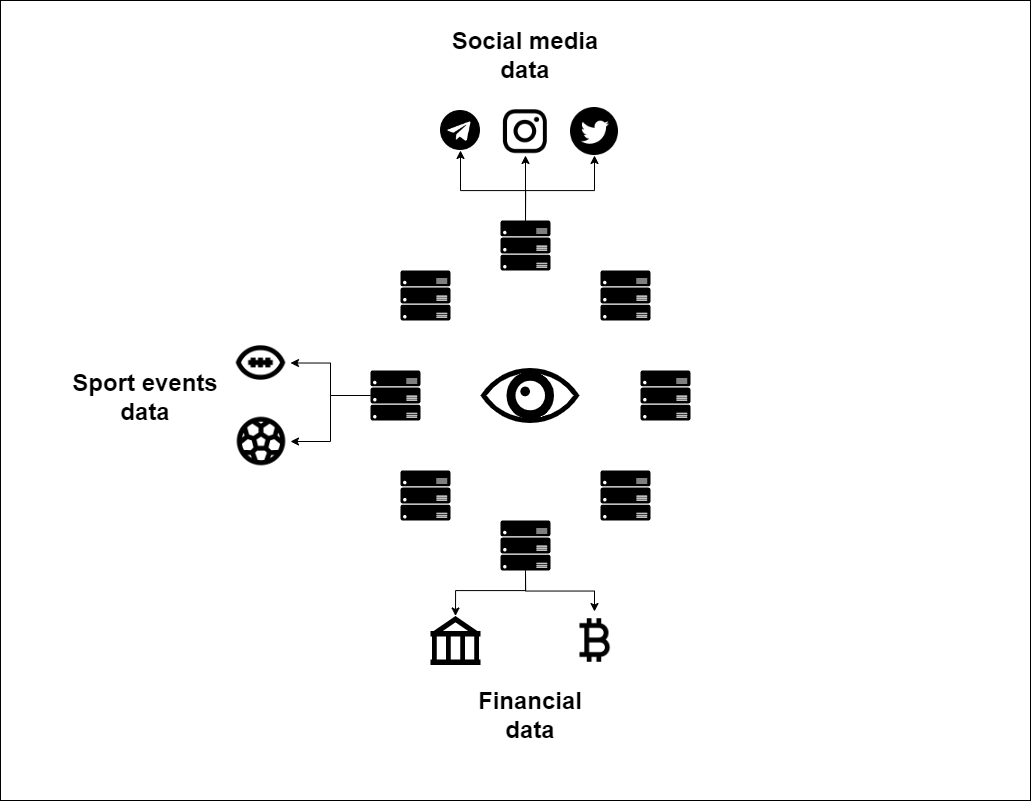

The diagram above was exported from draw.io. Its source (the exported page's mxGraphModel, read from the mxfile embedded in the PNG):
<mxGraphModel dx="2424" dy="2047" grid="1" gridSize="10" guides="1" tooltips="1" connect="1" arrows="1" fold="1" page="1" pageScale="1" pageWidth="827" pageHeight="1169" math="0" shadow="0">
  <root>
    <mxCell id="0" />
    <mxCell id="1" parent="0" />
    <mxCell id="4WBxTAtxPKznOMKVQouM-2" value="" style="sketch=0;aspect=fixed;pointerEvents=1;shadow=0;dashed=0;html=1;strokeColor=none;labelPosition=center;verticalLabelPosition=bottom;verticalAlign=top;align=center;fillColor=#000000;shape=mxgraph.azure.server_rack" vertex="1" parent="1">
      <mxGeometry x="30" y="60" width="50" height="50" as="geometry" />
    </mxCell>
    <mxCell id="4WBxTAtxPKznOMKVQouM-3" value="" style="sketch=0;aspect=fixed;pointerEvents=1;shadow=0;dashed=0;html=1;strokeColor=none;labelPosition=center;verticalLabelPosition=bottom;verticalAlign=top;align=center;fillColor=#000000;shape=mxgraph.azure.server_rack" vertex="1" parent="1">
      <mxGeometry x="60" y="160" width="50" height="50" as="geometry" />
    </mxCell>
    <mxCell id="4WBxTAtxPKznOMKVQouM-28" style="edgeStyle=orthogonalEdgeStyle;rounded=0;orthogonalLoop=1;jettySize=auto;html=1;exitX=0.5;exitY=1;exitDx=0;exitDy=0;exitPerimeter=0;entryX=0.5;entryY=0;entryDx=0;entryDy=0;entryPerimeter=0;fontSize=24;" edge="1" parent="1" source="4WBxTAtxPKznOMKVQouM-4" target="4WBxTAtxPKznOMKVQouM-26">
      <mxGeometry relative="1" as="geometry">
        <Array as="points">
          <mxPoint x="185" y="280" />
          <mxPoint x="115" y="280" />
        </Array>
      </mxGeometry>
    </mxCell>
    <mxCell id="4WBxTAtxPKznOMKVQouM-29" style="edgeStyle=orthogonalEdgeStyle;rounded=0;orthogonalLoop=1;jettySize=auto;html=1;exitX=0.5;exitY=1;exitDx=0;exitDy=0;exitPerimeter=0;entryX=0.5;entryY=0;entryDx=0;entryDy=0;fontSize=24;" edge="1" parent="1" source="4WBxTAtxPKznOMKVQouM-4" target="4WBxTAtxPKznOMKVQouM-27">
      <mxGeometry relative="1" as="geometry" />
    </mxCell>
    <mxCell id="4WBxTAtxPKznOMKVQouM-4" value="" style="sketch=0;aspect=fixed;pointerEvents=1;shadow=0;dashed=0;html=1;strokeColor=none;labelPosition=center;verticalLabelPosition=bottom;verticalAlign=top;align=center;fillColor=#000000;shape=mxgraph.azure.server_rack" vertex="1" parent="1">
      <mxGeometry x="160" y="210" width="50" height="50" as="geometry" />
    </mxCell>
    <mxCell id="4WBxTAtxPKznOMKVQouM-5" value="" style="sketch=0;aspect=fixed;pointerEvents=1;shadow=0;dashed=0;html=1;strokeColor=none;labelPosition=center;verticalLabelPosition=bottom;verticalAlign=top;align=center;fillColor=#000000;shape=mxgraph.azure.server_rack" vertex="1" parent="1">
      <mxGeometry x="260" y="160" width="50" height="50" as="geometry" />
    </mxCell>
    <mxCell id="4WBxTAtxPKznOMKVQouM-6" value="" style="sketch=0;aspect=fixed;pointerEvents=1;shadow=0;dashed=0;html=1;strokeColor=none;labelPosition=center;verticalLabelPosition=bottom;verticalAlign=top;align=center;fillColor=#000000;shape=mxgraph.azure.server_rack" vertex="1" parent="1">
      <mxGeometry x="300" y="60" width="50" height="50" as="geometry" />
    </mxCell>
    <mxCell id="4WBxTAtxPKznOMKVQouM-23" style="edgeStyle=orthogonalEdgeStyle;rounded=0;orthogonalLoop=1;jettySize=auto;html=1;exitX=0;exitY=0.5;exitDx=0;exitDy=0;exitPerimeter=0;entryX=1;entryY=0.5;entryDx=0;entryDy=0;fontSize=24;" edge="1" parent="1" source="4WBxTAtxPKznOMKVQouM-2" target="4WBxTAtxPKznOMKVQouM-20">
      <mxGeometry relative="1" as="geometry" />
    </mxCell>
    <mxCell id="4WBxTAtxPKznOMKVQouM-24" style="edgeStyle=orthogonalEdgeStyle;rounded=0;orthogonalLoop=1;jettySize=auto;html=1;exitX=0;exitY=0.5;exitDx=0;exitDy=0;exitPerimeter=0;fontSize=24;" edge="1" parent="1" source="4WBxTAtxPKznOMKVQouM-2" target="4WBxTAtxPKznOMKVQouM-22">
      <mxGeometry relative="1" as="geometry" />
    </mxCell>
    <mxCell id="4WBxTAtxPKznOMKVQouM-7" value="" style="sketch=0;aspect=fixed;pointerEvents=1;shadow=0;dashed=0;html=1;strokeColor=none;labelPosition=center;verticalLabelPosition=bottom;verticalAlign=top;align=center;fillColor=#000000;shape=mxgraph.azure.server_rack" vertex="1" parent="1">
      <mxGeometry x="60" y="-40" width="50" height="50" as="geometry" />
    </mxCell>
    <mxCell id="4WBxTAtxPKznOMKVQouM-8" value="" style="sketch=0;aspect=fixed;pointerEvents=1;shadow=0;dashed=0;html=1;strokeColor=none;labelPosition=center;verticalLabelPosition=bottom;verticalAlign=top;align=center;fillColor=#000000;shape=mxgraph.azure.server_rack" vertex="1" parent="1">
      <mxGeometry x="260" y="-40" width="50" height="50" as="geometry" />
    </mxCell>
    <mxCell id="4WBxTAtxPKznOMKVQouM-17" style="edgeStyle=orthogonalEdgeStyle;rounded=0;orthogonalLoop=1;jettySize=auto;html=1;exitX=0.5;exitY=0;exitDx=0;exitDy=0;exitPerimeter=0;entryX=0.5;entryY=1;entryDx=0;entryDy=0;fontSize=24;" edge="1" parent="1" source="4WBxTAtxPKznOMKVQouM-9" target="4WBxTAtxPKznOMKVQouM-11">
      <mxGeometry relative="1" as="geometry">
        <Array as="points">
          <mxPoint x="185" y="-120" />
          <mxPoint x="120" y="-120" />
        </Array>
      </mxGeometry>
    </mxCell>
    <mxCell id="4WBxTAtxPKznOMKVQouM-18" style="edgeStyle=orthogonalEdgeStyle;rounded=0;orthogonalLoop=1;jettySize=auto;html=1;exitX=0.5;exitY=0;exitDx=0;exitDy=0;exitPerimeter=0;fontSize=24;" edge="1" parent="1" source="4WBxTAtxPKznOMKVQouM-9" target="4WBxTAtxPKznOMKVQouM-14">
      <mxGeometry relative="1" as="geometry" />
    </mxCell>
    <mxCell id="4WBxTAtxPKznOMKVQouM-19" style="edgeStyle=orthogonalEdgeStyle;rounded=0;orthogonalLoop=1;jettySize=auto;html=1;exitX=0.5;exitY=0;exitDx=0;exitDy=0;exitPerimeter=0;entryX=0.5;entryY=1;entryDx=0;entryDy=0;fontSize=24;" edge="1" parent="1" source="4WBxTAtxPKznOMKVQouM-9" target="4WBxTAtxPKznOMKVQouM-15">
      <mxGeometry relative="1" as="geometry">
        <Array as="points">
          <mxPoint x="185" y="-120" />
          <mxPoint x="254" y="-120" />
        </Array>
      </mxGeometry>
    </mxCell>
    <mxCell id="4WBxTAtxPKznOMKVQouM-9" value="" style="sketch=0;aspect=fixed;pointerEvents=1;shadow=0;dashed=0;html=1;strokeColor=none;labelPosition=center;verticalLabelPosition=bottom;verticalAlign=top;align=center;fillColor=#000000;shape=mxgraph.azure.server_rack" vertex="1" parent="1">
      <mxGeometry x="160" y="-90" width="50" height="50" as="geometry" />
    </mxCell>
    <mxCell id="4WBxTAtxPKznOMKVQouM-10" value="" style="shape=mxgraph.signs.healthcare.eye;html=1;pointerEvents=1;fillColor=#000000;strokeColor=none;verticalLabelPosition=bottom;verticalAlign=top;align=center;" vertex="1" parent="1">
      <mxGeometry x="140" y="57.5" width="99" height="55" as="geometry" />
    </mxCell>
    <mxCell id="4WBxTAtxPKznOMKVQouM-11" value="" style="shape=image;html=1;verticalAlign=top;verticalLabelPosition=bottom;labelBackgroundColor=#ffffff;imageAspect=0;aspect=fixed;image=https://cdn2.iconfinder.com/data/icons/social-media-2421/512/Telegram-128.png;fillColor=#000000;" vertex="1" parent="1">
      <mxGeometry x="100" y="-200" width="40" height="40" as="geometry" />
    </mxCell>
    <mxCell id="4WBxTAtxPKznOMKVQouM-14" value="" style="shape=image;html=1;verticalAlign=top;verticalLabelPosition=bottom;labelBackgroundColor=#ffffff;imageAspect=0;aspect=fixed;image=https://cdn4.iconfinder.com/data/icons/picons-social/57/38-instagram-2-128.png;fillColor=#000000;" vertex="1" parent="1">
      <mxGeometry x="160" y="-205" width="50" height="50" as="geometry" />
    </mxCell>
    <mxCell id="4WBxTAtxPKznOMKVQouM-15" value="" style="shape=image;html=1;verticalAlign=top;verticalLabelPosition=bottom;labelBackgroundColor=#ffffff;imageAspect=0;aspect=fixed;image=https://cdn3.iconfinder.com/data/icons/social-media-black-white-2/512/BW_Twitter_2_glyph_svg-128.png;fillColor=#000000;" vertex="1" parent="1">
      <mxGeometry x="230" y="-203" width="48" height="48" as="geometry" />
    </mxCell>
    <mxCell id="4WBxTAtxPKznOMKVQouM-16" value="&lt;b&gt;&lt;font style=&quot;font-size: 24px;&quot;&gt;Social media data&lt;/font&gt;&lt;/b&gt;" style="text;html=1;strokeColor=none;fillColor=none;align=center;verticalAlign=middle;whiteSpace=wrap;rounded=0;" vertex="1" parent="1">
      <mxGeometry x="110" y="-270" width="150" height="30" as="geometry" />
    </mxCell>
    <mxCell id="4WBxTAtxPKznOMKVQouM-20" value="" style="shape=image;html=1;verticalAlign=top;verticalLabelPosition=bottom;labelBackgroundColor=#ffffff;imageAspect=0;aspect=fixed;image=https://cdn4.iconfinder.com/data/icons/sports-outline-24-px/24/rugby_football_game_american_sport-128.png;fontSize=24;fillColor=#000000;" vertex="1" parent="1">
      <mxGeometry x="-109" y="23" width="59" height="59" as="geometry" />
    </mxCell>
    <mxCell id="4WBxTAtxPKznOMKVQouM-22" value="" style="shape=image;html=1;verticalAlign=top;verticalLabelPosition=bottom;labelBackgroundColor=#ffffff;imageAspect=0;aspect=fixed;image=https://cdn4.iconfinder.com/data/icons/sports-outline-24-px/24/Ball_football_sport_soccer_game_1-128.png;fontSize=24;fillColor=#000000;" vertex="1" parent="1">
      <mxGeometry x="-108" y="102" width="58" height="58" as="geometry" />
    </mxCell>
    <mxCell id="4WBxTAtxPKznOMKVQouM-25" value="&lt;b&gt;&lt;font style=&quot;font-size: 24px;&quot;&gt;Sport events data&lt;/font&gt;&lt;/b&gt;" style="text;html=1;strokeColor=none;fillColor=none;align=center;verticalAlign=middle;whiteSpace=wrap;rounded=0;" vertex="1" parent="1">
      <mxGeometry x="-270" y="72" width="150" height="30" as="geometry" />
    </mxCell>
    <mxCell id="4WBxTAtxPKznOMKVQouM-26" value="" style="shape=mxgraph.signs.travel.bank;html=1;pointerEvents=1;fillColor=#000000;strokeColor=none;verticalLabelPosition=bottom;verticalAlign=top;align=center;fontSize=24;" vertex="1" parent="1">
      <mxGeometry x="90" y="305.5" width="50" height="49" as="geometry" />
    </mxCell>
    <mxCell id="4WBxTAtxPKznOMKVQouM-27" value="" style="shape=image;html=1;verticalAlign=top;verticalLabelPosition=bottom;labelBackgroundColor=#ffffff;imageAspect=0;aspect=fixed;image=https://cdn2.iconfinder.com/data/icons/boxicons-regular-vol-1/24/bx-bitcoin-128.png;fontSize=24;fillColor=#000000;" vertex="1" parent="1">
      <mxGeometry x="225" y="301" width="58" height="58" as="geometry" />
    </mxCell>
    <mxCell id="4WBxTAtxPKznOMKVQouM-30" value="&lt;b&gt;&lt;font style=&quot;font-size: 24px;&quot;&gt;Financial data&lt;/font&gt;&lt;/b&gt;" style="text;html=1;strokeColor=none;fillColor=none;align=center;verticalAlign=middle;whiteSpace=wrap;rounded=0;" vertex="1" parent="1">
      <mxGeometry x="114.5" y="390" width="150" height="30" as="geometry" />
    </mxCell>
    <mxCell id="4WBxTAtxPKznOMKVQouM-31" value="" style="rounded=0;whiteSpace=wrap;html=1;fontSize=24;fillColor=none;" vertex="1" parent="1">
      <mxGeometry x="-340" y="-310" width="1030" height="800" as="geometry" />
    </mxCell>
  </root>
</mxGraphModel>